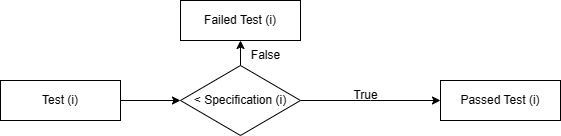

The diagram above was exported from draw.io. Its source (the exported page's mxGraphModel, read from the mxfile embedded in the PNG):
<mxGraphModel dx="1042" dy="569" grid="1" gridSize="10" guides="1" tooltips="1" connect="1" arrows="1" fold="1" page="1" pageScale="1" pageWidth="850" pageHeight="1100" math="0" shadow="0">
  <root>
    <mxCell id="0" />
    <mxCell id="1" parent="0" />
    <mxCell id="2MNZAVbub3ZRogYnVHLo-19" style="edgeStyle=orthogonalEdgeStyle;rounded=0;orthogonalLoop=1;jettySize=auto;html=1;entryX=0;entryY=0.5;entryDx=0;entryDy=0;" parent="1" source="2MNZAVbub3ZRogYnVHLo-1" target="2MNZAVbub3ZRogYnVHLo-4" edge="1">
      <mxGeometry relative="1" as="geometry" />
    </mxCell>
    <mxCell id="2MNZAVbub3ZRogYnVHLo-1" value="Test (i)" style="rounded=0;whiteSpace=wrap;html=1;" parent="1" vertex="1">
      <mxGeometry x="180" y="300" width="120" height="40" as="geometry" />
    </mxCell>
    <mxCell id="2MNZAVbub3ZRogYnVHLo-7" style="edgeStyle=orthogonalEdgeStyle;rounded=0;orthogonalLoop=1;jettySize=auto;html=1;" parent="1" source="2MNZAVbub3ZRogYnVHLo-4" edge="1">
      <mxGeometry relative="1" as="geometry">
        <mxPoint x="620" y="320" as="targetPoint" />
      </mxGeometry>
    </mxCell>
    <mxCell id="2MNZAVbub3ZRogYnVHLo-14" style="edgeStyle=orthogonalEdgeStyle;rounded=0;orthogonalLoop=1;jettySize=auto;html=1;exitX=0.5;exitY=0;exitDx=0;exitDy=0;entryX=0.5;entryY=1;entryDx=0;entryDy=0;" parent="1" source="2MNZAVbub3ZRogYnVHLo-4" target="2MNZAVbub3ZRogYnVHLo-11" edge="1">
      <mxGeometry relative="1" as="geometry" />
    </mxCell>
    <mxCell id="2MNZAVbub3ZRogYnVHLo-4" value="&amp;lt; Specification (i)" style="rhombus;whiteSpace=wrap;html=1;" parent="1" vertex="1">
      <mxGeometry x="360" y="285" width="120" height="70" as="geometry" />
    </mxCell>
    <mxCell id="2MNZAVbub3ZRogYnVHLo-11" value="Failed Test (i)" style="rounded=0;whiteSpace=wrap;html=1;" parent="1" vertex="1">
      <mxGeometry x="360" y="220" width="120" height="40" as="geometry" />
    </mxCell>
    <mxCell id="2MNZAVbub3ZRogYnVHLo-15" value="Passed Test (i)" style="rounded=0;whiteSpace=wrap;html=1;" parent="1" vertex="1">
      <mxGeometry x="620" y="300" width="120" height="40" as="geometry" />
    </mxCell>
    <mxCell id="2MNZAVbub3ZRogYnVHLo-17" value="False" style="text;html=1;align=center;verticalAlign=middle;resizable=0;points=[];autosize=1;strokeColor=none;fillColor=none;" parent="1" vertex="1">
      <mxGeometry x="420" y="260" width="50" height="30" as="geometry" />
    </mxCell>
    <mxCell id="2MNZAVbub3ZRogYnVHLo-18" value="True" style="text;html=1;align=center;verticalAlign=middle;resizable=0;points=[];autosize=1;strokeColor=none;fillColor=none;" parent="1" vertex="1">
      <mxGeometry x="520" y="300" width="50" height="30" as="geometry" />
    </mxCell>
  </root>
</mxGraphModel>